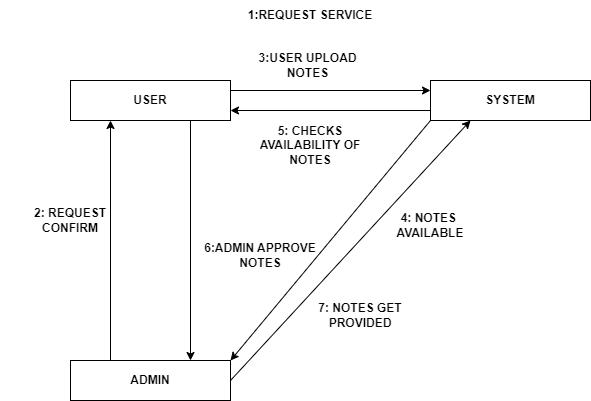

The diagram above was exported from draw.io. Its source (the exported page's mxGraphModel, read from the mxfile embedded in the PNG):
<mxGraphModel dx="1120" dy="484" grid="1" gridSize="10" guides="1" tooltips="1" connect="1" arrows="1" fold="1" page="1" pageScale="1" pageWidth="827" pageHeight="1169" math="0" shadow="0">
  <root>
    <mxCell id="0" />
    <mxCell id="1" parent="0" />
    <mxCell id="8rXxDDgFtkSaQ1s55oPQ-2" style="edgeStyle=orthogonalEdgeStyle;rounded=0;orthogonalLoop=1;jettySize=auto;html=1;exitX=0.75;exitY=1;exitDx=0;exitDy=0;entryX=0.75;entryY=0;entryDx=0;entryDy=0;" edge="1" parent="1" source="CxqiivG8lLsBbGSJZNV6-1" target="CxqiivG8lLsBbGSJZNV6-3">
      <mxGeometry relative="1" as="geometry" />
    </mxCell>
    <mxCell id="8rXxDDgFtkSaQ1s55oPQ-3" style="edgeStyle=orthogonalEdgeStyle;rounded=0;orthogonalLoop=1;jettySize=auto;html=1;exitX=1;exitY=0.25;exitDx=0;exitDy=0;entryX=0;entryY=0.25;entryDx=0;entryDy=0;" edge="1" parent="1" source="CxqiivG8lLsBbGSJZNV6-1" target="CxqiivG8lLsBbGSJZNV6-2">
      <mxGeometry relative="1" as="geometry" />
    </mxCell>
    <mxCell id="CxqiivG8lLsBbGSJZNV6-1" value="&lt;b&gt;USER&lt;/b&gt;" style="rounded=0;whiteSpace=wrap;html=1;" parent="1" vertex="1">
      <mxGeometry x="120" y="160" width="160" height="40" as="geometry" />
    </mxCell>
    <mxCell id="8rXxDDgFtkSaQ1s55oPQ-4" style="edgeStyle=orthogonalEdgeStyle;rounded=0;orthogonalLoop=1;jettySize=auto;html=1;exitX=0;exitY=0.75;exitDx=0;exitDy=0;entryX=1;entryY=0.75;entryDx=0;entryDy=0;" edge="1" parent="1" source="CxqiivG8lLsBbGSJZNV6-2" target="CxqiivG8lLsBbGSJZNV6-1">
      <mxGeometry relative="1" as="geometry" />
    </mxCell>
    <mxCell id="CxqiivG8lLsBbGSJZNV6-2" value="&lt;b&gt;SYSTEM&lt;/b&gt;" style="rounded=0;whiteSpace=wrap;html=1;" parent="1" vertex="1">
      <mxGeometry x="480" y="160" width="160" height="40" as="geometry" />
    </mxCell>
    <mxCell id="8rXxDDgFtkSaQ1s55oPQ-1" style="edgeStyle=orthogonalEdgeStyle;rounded=0;orthogonalLoop=1;jettySize=auto;html=1;exitX=0.25;exitY=0;exitDx=0;exitDy=0;entryX=0.25;entryY=1;entryDx=0;entryDy=0;" edge="1" parent="1" source="CxqiivG8lLsBbGSJZNV6-3" target="CxqiivG8lLsBbGSJZNV6-1">
      <mxGeometry relative="1" as="geometry" />
    </mxCell>
    <mxCell id="CxqiivG8lLsBbGSJZNV6-3" value="&lt;b&gt;ADMIN&lt;/b&gt;" style="rounded=0;whiteSpace=wrap;html=1;" parent="1" vertex="1">
      <mxGeometry x="120" y="440" width="160" height="40" as="geometry" />
    </mxCell>
    <mxCell id="CxqiivG8lLsBbGSJZNV6-8" value="" style="endArrow=classic;html=1;rounded=0;entryX=1;entryY=0;entryDx=0;entryDy=0;exitX=0;exitY=1;exitDx=0;exitDy=0;" parent="1" source="CxqiivG8lLsBbGSJZNV6-2" target="CxqiivG8lLsBbGSJZNV6-3" edge="1">
      <mxGeometry width="50" height="50" relative="1" as="geometry">
        <mxPoint x="460" y="320" as="sourcePoint" />
        <mxPoint x="510" y="270" as="targetPoint" />
      </mxGeometry>
    </mxCell>
    <mxCell id="CxqiivG8lLsBbGSJZNV6-9" value="" style="endArrow=classic;html=1;rounded=0;exitX=1;exitY=0.5;exitDx=0;exitDy=0;entryX=0.25;entryY=1;entryDx=0;entryDy=0;" parent="1" source="CxqiivG8lLsBbGSJZNV6-3" target="CxqiivG8lLsBbGSJZNV6-2" edge="1">
      <mxGeometry width="50" height="50" relative="1" as="geometry">
        <mxPoint x="460" y="320" as="sourcePoint" />
        <mxPoint x="510" y="270" as="targetPoint" />
      </mxGeometry>
    </mxCell>
    <mxCell id="8rXxDDgFtkSaQ1s55oPQ-5" value="&lt;b&gt;1:REQUEST SERVICE&lt;/b&gt;" style="text;html=1;strokeColor=none;fillColor=none;align=center;verticalAlign=middle;whiteSpace=wrap;rounded=0;" vertex="1" parent="1">
      <mxGeometry x="290" y="80" width="140" height="30" as="geometry" />
    </mxCell>
    <mxCell id="8rXxDDgFtkSaQ1s55oPQ-6" value="&lt;b&gt;5: CHECKS AVAILABILITY OF NOTES&lt;/b&gt;" style="text;html=1;strokeColor=none;fillColor=none;align=center;verticalAlign=middle;whiteSpace=wrap;rounded=0;" vertex="1" parent="1">
      <mxGeometry x="300" y="210" width="120" height="30" as="geometry" />
    </mxCell>
    <mxCell id="8rXxDDgFtkSaQ1s55oPQ-7" value="&lt;b&gt;4: NOTES&amp;nbsp;&lt;br&gt;AVAILABLE&lt;/b&gt;" style="text;html=1;strokeColor=none;fillColor=none;align=center;verticalAlign=middle;whiteSpace=wrap;rounded=0;" vertex="1" parent="1">
      <mxGeometry x="430" y="290" width="100" height="30" as="geometry" />
    </mxCell>
    <mxCell id="8rXxDDgFtkSaQ1s55oPQ-11" value="&lt;b&gt;3:USER UPLOAD NOTES&lt;/b&gt;" style="text;html=1;strokeColor=none;fillColor=none;align=center;verticalAlign=middle;whiteSpace=wrap;rounded=0;" vertex="1" parent="1">
      <mxGeometry x="295" y="130" width="125" height="30" as="geometry" />
    </mxCell>
    <mxCell id="8rXxDDgFtkSaQ1s55oPQ-12" value="&lt;b&gt;6:ADMIN APPROVE NOTES&lt;/b&gt;" style="text;html=1;strokeColor=none;fillColor=none;align=center;verticalAlign=middle;whiteSpace=wrap;rounded=0;" vertex="1" parent="1">
      <mxGeometry x="250" y="320" width="120" height="30" as="geometry" />
    </mxCell>
    <mxCell id="8rXxDDgFtkSaQ1s55oPQ-13" value="&lt;b&gt;7: NOTES GET PROVIDED&lt;/b&gt;" style="text;html=1;strokeColor=none;fillColor=none;align=center;verticalAlign=middle;whiteSpace=wrap;rounded=0;" vertex="1" parent="1">
      <mxGeometry x="360" y="380" width="100" height="30" as="geometry" />
    </mxCell>
    <mxCell id="8rXxDDgFtkSaQ1s55oPQ-14" value="&lt;b&gt;2: REQUEST&lt;br&gt;CONFIRM&lt;/b&gt;" style="text;html=1;strokeColor=none;fillColor=none;align=center;verticalAlign=middle;whiteSpace=wrap;rounded=0;rotation=0;" vertex="1" parent="1">
      <mxGeometry x="50" y="285" width="140" height="30" as="geometry" />
    </mxCell>
  </root>
</mxGraphModel>